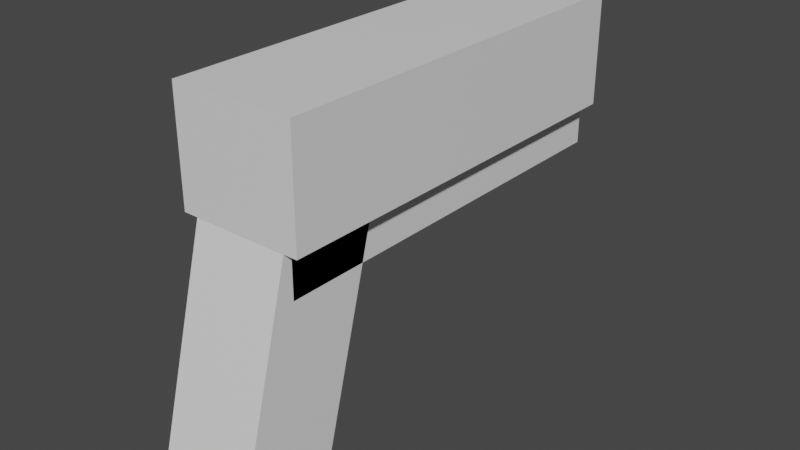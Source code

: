 # Source: pistol.blend  (saved by Blender 2.91.10; exported with 4.5.12 LTS)
import bpy
from mathutils import Matrix  # noqa: F401  (used for matrix-valued properties, if any)

bpy.ops.wm.read_factory_settings(use_empty=True)
scene = bpy.context.scene
scene.name = 'Scene'

# ---- collections
col_collection = bpy.data.collections.new('Collection'); scene.collection.children.link(col_collection)

# ---- materials (node trees are filled in below, after node groups)
mat_default_obj = bpy.data.materials.new('Default OBJ')
mat_default_obj.use_transparent_shadow = False

# ---- material node trees
mat_default_obj.use_nodes = True; mat_default_obj.node_tree.nodes.clear()
_N = mat_default_obj.node_tree.nodes; _L = mat_default_obj.node_tree.links
n0 = _N.new('ShaderNodeBsdfPrincipled'); n0.name = 'Principled BSDF'; n0.location = (10, 300)
n0.distribution = 'GGX'
n0.subsurface_method = 'BURLEY'
n0.inputs[3].default_value = 1.45
n0.inputs[27].default_value = (0.0, 0.0, 0.0, 1.0)
n0.inputs[28].default_value = 1.0
n1 = _N.new('ShaderNodeOutputMaterial'); n1.name = 'Material Output'; n1.location = (300, 300)
_L.new(n0.outputs[0], n1.inputs[0])
n1.is_active_output = True

# ---- world
world_world = bpy.data.worlds.new('World'); scene.world = world_world
world_world.use_nodes = True; world_world.node_tree.nodes.clear()
_N = world_world.node_tree.nodes; _L = world_world.node_tree.links
n0 = _N.new('ShaderNodeOutputWorld'); n0.name = 'World Output'; n0.location = (300, 300)
n1 = _N.new('ShaderNodeBackground'); n1.name = 'Background'; n1.location = (10, 300)
n1.inputs[0].default_value = (0.05088, 0.05088, 0.05088, 1.0)
_L.new(n1.outputs[0], n0.inputs[0])
n0.is_active_output = True
world_world.color = (0.05088, 0.05088, 0.05088)
world_world.use_sun_shadow = False
world_world.sun_shadow_jitter_overblur = 0.0

# ---- meshes
me_cube_001 = bpy.data.meshes.new('Cube.001')
me_cube_001.from_pydata([(-0.03, -0.06468, 0.04839), (-0.03, 0.08021, 0.009566), (-0.03, 0.06468, -0.04839), (-0.03, -0.08021, -0.009566), (0.03, 0.06468, -0.04839), (0.03, -0.08021, -0.009566), (0.03, 0.08021, 0.009566), (0.03, -0.06468, 0.04839)], [], [(0, 1, 2, 3), (3, 2, 4, 5), (5, 4, 6, 7), (7, 6, 1, 0), (3, 5, 7, 0), (4, 2, 1, 6)])
me_cube_001.polygons.foreach_set('use_smooth', [True] * 6)
_k = set([(0, 1), (0, 3), (0, 7), (1, 2), (1, 6), (2, 3), (2, 4), (3, 5), (4, 5), (4, 6), (5, 7), (6, 7)])
me_cube_001.attributes.new('sharp_edge', 'BOOLEAN', 'EDGE').data.foreach_set('value', [ (min(e.vertices), max(e.vertices)) in _k for e in me_cube_001.edges])
_uv = me_cube_001.uv_layers.new(name='UVMap')
_uv.uv.foreach_set('vector', [0.375, 0.0, 0.625, 0.0, 0.625, 0.25, 0.375, 0.25, 0.375, 0.25, 0.625, 0.25, 0.625, 0.5, 0.375, 0.5, 0.375, 0.5, 0.625, 0.5, 0.625, 0.75, 0.375, 0.75, 0.375, 0.75, 0.625, 0.75, 0.625, 1.0, 0.375, 1.0, 0.125, 0.5, 0.375, 0.5, 0.375, 0.75, 0.125, 0.75, 0.625, 0.5, 0.875, 0.5, 0.875, 0.75, 0.625, 0.75])
me_cube_001.materials.append(mat_default_obj)
me_cube_001.use_remesh_fix_poles = True
me_cube_001.use_remesh_preserve_attributes = False
me_cube_001.use_mirror_vertex_groups = False
me_cube_001.update()
me_cube_001.normals_split_custom_set([tuple(v) for v in zip(*[iter([-1.0, 0.0, 0.0, -1.0, 0.0, 0.0, -1.0, 0.0, 0.0, -1.0, 0.0, 0.0, 0.0, -0.2588, -0.9659, 0.0, -0.2588, -0.9659, 0.0, -0.2588, -0.9659, 0.0, -0.2588, -0.9659, 1.0, 0.0, 0.0, 1.0, 0.0, 0.0, 1.0, 0.0, 0.0, 1.0, 0.0, 0.0, 0.0, 0.2588, 0.9659, 0.0, 0.2588, 0.9659, 0.0, 0.2588, 0.9659, 0.0, 0.2588, 0.9659, 0.0, -0.9659, 0.2588, 0.0, -0.9659, 0.2588, 0.0, -0.9659, 0.2588, 0.0, -0.9659, 0.2588, 0.0, 0.9659, -0.2588, 0.0, 0.9659, -0.2588, 0.0, 0.9659, -0.2588, 0.0, 0.9659, -0.2588])] * 3)])
me_cube_002 = bpy.data.meshes.new('Cube.002')
me_cube_002.from_pydata([(-0.03, 0.03357, 0.009566), (-0.03, 0.1249, 0.009566), (-0.03, 0.1249, -0.2455), (-0.03, 0.03357, -0.2455), (0.03, 0.1249, -0.2455), (0.03, 0.03357, -0.2455), (0.03, 0.1249, 0.009566), (0.03, 0.03357, 0.009566)], [], [(0, 1, 2, 3), (3, 2, 4, 5), (5, 4, 6, 7), (7, 6, 1, 0), (3, 5, 7, 0), (4, 2, 1, 6)])
me_cube_002.polygons.foreach_set('use_smooth', [True] * 6)
_k = set([(0, 1), (0, 3), (0, 7), (1, 2), (1, 6), (2, 3), (2, 4), (3, 5), (4, 5), (4, 6), (5, 7), (6, 7)])
me_cube_002.attributes.new('sharp_edge', 'BOOLEAN', 'EDGE').data.foreach_set('value', [ (min(e.vertices), max(e.vertices)) in _k for e in me_cube_002.edges])
_uv = me_cube_002.uv_layers.new(name='UVMap')
_uv.uv.foreach_set('vector', [0.375, 0.0, 0.625, 0.0, 0.625, 0.25, 0.375, 0.25, 0.375, 0.25, 0.625, 0.25, 0.625, 0.5, 0.375, 0.5, 0.375, 0.5, 0.625, 0.5, 0.625, 0.75, 0.375, 0.75, 0.375, 0.75, 0.625, 0.75, 0.625, 1.0, 0.375, 1.0, 0.125, 0.5, 0.375, 0.5, 0.375, 0.75, 0.125, 0.75, 0.625, 0.5, 0.875, 0.5, 0.875, 0.75, 0.625, 0.75])
me_cube_002.materials.append(mat_default_obj)
me_cube_002.use_remesh_fix_poles = True
me_cube_002.use_remesh_preserve_attributes = False
me_cube_002.use_mirror_vertex_groups = False
me_cube_002.update()
me_cube_002.normals_split_custom_set([tuple(v) for v in zip(*[iter([-1.0, 0.0, 0.0, -1.0, 0.0, 0.0, -1.0, 0.0, 0.0, -1.0, 0.0, 0.0, 0.0, 0.0, -1.0, 0.0, 0.0, -1.0, 0.0, 0.0, -1.0, 0.0, 0.0, -1.0, 1.0, 0.0, 0.0, 1.0, 0.0, 0.0, 1.0, 0.0, 0.0, 1.0, 0.0, 0.0, 0.0, 0.0, 1.0, 0.0, 0.0, 1.0, 0.0, 0.0, 1.0, 0.0, 0.0, 1.0, 0.0, -1.0, 0.0, 0.0, -1.0, 0.0, 0.0, -1.0, 0.0, 0.0, -1.0, 0.0, 0.0, 1.0, 0.0, 0.0, 1.0, 0.0, 0.0, 1.0, 0.0, 0.0, 1.0, 0.0])] * 3)])
me_cylinder = bpy.data.meshes.new('Cylinder')
me_cylinder.from_pydata([(0.0, 0.113, -0.2605), (0.0, 0.113, -0.2305), (0.004097, 0.1126, -0.2305), (0.004097, 0.1126, -0.2605), (0.008036, 0.1114, -0.2305), (0.008036, 0.1114, -0.2605), (0.01167, 0.1095, -0.2305), (0.01167, 0.1095, -0.2605), (0.01485, 0.1069, -0.2305), (0.01485, 0.1069, -0.2605), (0.01746, 0.1037, -0.2305), (0.01746, 0.1037, -0.2605), (0.0194, 0.1001, -0.2305), (0.0194, 0.1001, -0.2605), (0.0206, 0.09613, -0.2305), (0.0206, 0.09613, -0.2605), (0.021, 0.09203, -0.2305), (0.021, 0.09203, -0.2605), (0.0206, 0.08794, -0.2305), (0.0206, 0.08794, -0.2605), (0.0194, 0.084, -0.2305), (0.0194, 0.084, -0.2605), (0.01746, 0.08037, -0.2305), (0.01746, 0.08037, -0.2605), (0.01485, 0.07718, -0.2305), (0.01485, 0.07718, -0.2605), (0.01167, 0.07457, -0.2305), (0.01167, 0.07457, -0.2605), (0.008036, 0.07263, -0.2305), (0.008036, 0.07263, -0.2605), (0.004097, 0.07144, -0.2305), (0.004097, 0.07144, -0.2605), (0.0, 0.07103, -0.2305), (0.0, 0.07103, -0.2605), (-0.004097, 0.07144, -0.2305), (-0.004097, 0.07144, -0.2605), (-0.008036, 0.07263, -0.2305), (-0.008036, 0.07263, -0.2605), (-0.01167, 0.07457, -0.2305), (-0.01167, 0.07457, -0.2605), (-0.01485, 0.07718, -0.2305), (-0.01485, 0.07718, -0.2605), (-0.01746, 0.08037, -0.2305), (-0.01746, 0.08037, -0.2605), (-0.0194, 0.084, -0.2305), (-0.0194, 0.084, -0.2605), (-0.0206, 0.08794, -0.2305), (-0.0206, 0.08794, -0.2605), (-0.021, 0.09203, -0.2305), (-0.021, 0.09203, -0.2605), (-0.0206, 0.09613, -0.2305), (-0.0206, 0.09613, -0.2605), (-0.0194, 0.1001, -0.2305), (-0.0194, 0.1001, -0.2605), (-0.01746, 0.1037, -0.2305), (-0.01746, 0.1037, -0.2605), (-0.01485, 0.1069, -0.2305), (-0.01485, 0.1069, -0.2605), (-0.01167, 0.1095, -0.2305), (-0.01167, 0.1095, -0.2605), (-0.008036, 0.1114, -0.2305), (-0.008036, 0.1114, -0.2605), (-0.004097, 0.1126, -0.2305), (-0.004097, 0.1126, -0.2605)], [], [(0, 1, 2, 3), (3, 2, 4, 5), (5, 4, 6, 7), (7, 6, 8, 9), (9, 8, 10, 11), (11, 10, 12, 13), (13, 12, 14, 15), (15, 14, 16, 17), (17, 16, 18, 19), (19, 18, 20, 21), (21, 20, 22, 23), (23, 22, 24, 25), (25, 24, 26, 27), (27, 26, 28, 29), (29, 28, 30, 31), (31, 30, 32, 33), (33, 32, 34, 35), (35, 34, 36, 37), (37, 36, 38, 39), (39, 38, 40, 41), (41, 40, 42, 43), (43, 42, 44, 45), (45, 44, 46, 47), (47, 46, 48, 49), (49, 48, 50, 51), (51, 50, 52, 53), (53, 52, 54, 55), (55, 54, 56, 57), (57, 56, 58, 59), (59, 58, 60, 61), (2, 1, 62, 60, 58, 56, 54, 52, 50, 48, 46, 44, 42, 40, 38, 36, 34, 32, 30, 28, 26, 24, 22, 20, 18, 16, 14, 12, 10, 8, 6, 4), (61, 60, 62, 63), (63, 62, 1, 0), (0, 3, 5, 7, 9, 11, 13, 15, 17, 19, 21, 23, 25, 27, 29, 31, 33, 35, 37, 39, 41, 43, 45, 47, 49, 51, 53, 55, 57, 59, 61, 63)])
me_cylinder.polygons.foreach_set('use_smooth', [True] * 34)
_k = set([(0, 1), (0, 3), (0, 63), (1, 2), (1, 62), (2, 3), (2, 4), (3, 5), (4, 5), (4, 6), (5, 7), (6, 7), (6, 8), (7, 9), (8, 9), (8, 10), (9, 11), (10, 11), (10, 12), (11, 13), (12, 13), (12, 14), (13, 15), (14, 15), (14, 16), (15, 17), (16, 17), (16, 18), (17, 19), (18, 19), (18, 20), (19, 21), (20, 21), (20, 22), (21, 23), (22, 23), (22, 24), (23, 25), (24, 25), (24, 26), (25, 27), (26, 27), (26, 28), (27, 29), (28, 29), (28, 30), (29, 31), (30, 31), (30, 32), (31, 33), (32, 33), (32, 34), (33, 35), (34, 35), (34, 36), (35, 37), (36, 37), (36, 38), (37, 39), (38, 39), (38, 40), (39, 41), (40, 41), (40, 42), (41, 43), (42, 43), (42, 44), (43, 45), (44, 45), (44, 46), (45, 47), (46, 47), (46, 48), (47, 49), (48, 49), (48, 50), (49, 51), (50, 51), (50, 52), (51, 53), (52, 53), (52, 54), (53, 55), (54, 55), (54, 56), (55, 57), (56, 57), (56, 58), (57, 59), (58, 59), (58, 60), (59, 61), (60, 61), (60, 62), (61, 63), (62, 63)])
me_cylinder.attributes.new('sharp_edge', 'BOOLEAN', 'EDGE').data.foreach_set('value', [ (min(e.vertices), max(e.vertices)) in _k for e in me_cylinder.edges])
_uv = me_cylinder.uv_layers.new(name='UVMap')
_uv.uv.foreach_set('vector', [1.0, 0.5, 1.0, 1.0, 0.9688, 1.0, 0.9688, 0.5, 0.9688, 0.5, 0.9688, 1.0, 0.9375, 1.0, 0.9375, 0.5, 0.9375, 0.5, 0.9375, 1.0, 0.9062, 1.0, 0.9062, 0.5, 0.9062, 0.5, 0.9062, 1.0, 0.875, 1.0, 0.875, 0.5, 0.875, 0.5, 0.875, 1.0, 0.8438, 1.0, 0.8438, 0.5, 0.8438, 0.5, 0.8438, 1.0, 0.8125, 1.0, 0.8125, 0.5, 0.8125, 0.5, 0.8125, 1.0, 0.7812, 1.0, 0.7812, 0.5, 0.7812, 0.5, 0.7812, 1.0, 0.75, 1.0, 0.75, 0.5, 0.75, 0.5, 0.75, 1.0, 0.7188, 1.0, 0.7188, 0.5, 0.7188, 0.5, 0.7188, 1.0, 0.6875, 1.0, 0.6875, 0.5, 0.6875, 0.5, 0.6875, 1.0, 0.6562, 1.0, 0.6562, 0.5, 0.6562, 0.5, 0.6562, 1.0, 0.625, 1.0, 0.625, 0.5, 0.625, 0.5, 0.625, 1.0, 0.5938, 1.0, 0.5938, 0.5, 0.5938, 0.5, 0.5938, 1.0, 0.5625, 1.0, 0.5625, 0.5, 0.5625, 0.5, 0.5625, 1.0, 0.5312, 1.0, 0.5312, 0.5, 0.5312, 0.5, 0.5312, 1.0, 0.5, 1.0, 0.5, 0.5, 0.5, 0.5, 0.5, 1.0, 0.4688, 1.0, 0.4688, 0.5, 0.4688, 0.5, 0.4688, 1.0, 0.4375, 1.0, 0.4375, 0.5, 0.4375, 0.5, 0.4375, 1.0, 0.4062, 1.0, 0.4062, 0.5, 0.4062, 0.5, 0.4062, 1.0, 0.375, 1.0, 0.375, 0.5, 0.375, 0.5, 0.375, 1.0, 0.3438, 1.0, 0.3438, 0.5, 0.3438, 0.5, 0.3438, 1.0, 0.3125, 1.0, 0.3125, 0.5, 0.3125, 0.5, 0.3125, 1.0, 0.2812, 1.0, 0.2812, 0.5, 0.2812, 0.5, 0.2812, 1.0, 0.25, 1.0, 0.25, 0.5, 0.25, 0.5, 0.25, 1.0, 0.2188, 1.0, 0.2188, 0.5, 0.2188, 0.5, 0.2188, 1.0, 0.1875, 1.0, 0.1875, 0.5, 0.1875, 0.5, 0.1875, 1.0, 0.1562, 1.0, 0.1562, 0.5, 0.1562, 0.5, 0.1562, 1.0, 0.125, 1.0, 0.125, 0.5, 0.125, 0.5, 0.125, 1.0, 0.09375, 1.0, 0.09375, 0.5, 0.09375, 0.5, 0.09375, 1.0, 0.0625, 1.0, 0.0625, 0.5, 0.2968, 0.4854, 0.25, 0.49, 0.2032, 0.4854, 0.1582, 0.4717, 0.1167, 0.4496, 0.08029, 0.4197, 0.05045, 0.3833, 0.02827, 0.3418, 0.01461, 0.2968, 0.01, 0.25, 0.01461, 0.2032, 0.02827, 0.1582, 0.05045, 0.1167, 0.08029, 0.08029, 0.1167, 0.05045, 0.1582, 0.02827, 0.2032, 0.01461, 0.25, 0.01, 0.2968, 0.01461, 0.3418, 0.02827, 0.3833, 0.05045, 0.4197, 0.08029, 0.4496, 0.1167, 0.4717, 0.1582, 0.4854, 0.2032, 0.49, 0.25, 0.4854, 0.2968, 0.4717, 0.3418, 0.4496, 0.3833, 0.4197, 0.4197, 0.3833, 0.4496, 0.3418, 0.4717, 0.0625, 0.5, 0.0625, 1.0, 0.03125, 1.0, 0.03125, 0.5, 0.03125, 0.5, 0.03125, 1.0, 0.0, 1.0, 0.0, 0.5, 0.75, 0.49, 0.7968, 0.4854, 0.8418, 0.4717, 0.8833, 0.4496, 0.9197, 0.4197, 0.9496, 0.3833, 0.9717, 0.3418, 0.9854, 0.2968, 0.99, 0.25, 0.9854, 0.2032, 0.9717, 0.1582, 0.9496, 0.1167, 0.9197, 0.08029, 0.8833, 0.05045, 0.8418, 0.02827, 0.7968, 0.01461, 0.75, 0.01, 0.7032, 0.01461, 0.6582, 0.02827, 0.6167, 0.05045, 0.5803, 0.08029, 0.5504, 0.1167, 0.5283, 0.1582, 0.5146, 0.2032, 0.51, 0.25, 0.5146, 0.2968, 0.5283, 0.3418, 0.5504, 0.3833, 0.5803, 0.4197, 0.6167, 0.4496, 0.6582, 0.4717, 0.7032, 0.4854])
me_cylinder.materials.append(mat_default_obj)
me_cylinder.use_remesh_fix_poles = True
me_cylinder.use_remesh_preserve_attributes = False
me_cylinder.use_mirror_vertex_groups = False
me_cylinder.update()
me_cylinder.normals_split_custom_set([tuple(v) for v in zip(*[iter([0.09789, 0.9952, 0.0, 0.09789, 0.9952, 0.0, 0.09789, 0.9952, 0.0, 0.09789, 0.9952, 0.0, 0.2903, 0.9569, 0.0, 0.2903, 0.9569, 0.0, 0.2903, 0.9569, 0.0, 0.2903, 0.9569, 0.0, 0.4714, 0.8819, 0.0, 0.4714, 0.8819, 0.0, 0.4714, 0.8819, 0.0, 0.4714, 0.8819, 0.0, 0.6343, 0.7731, 0.0, 0.6343, 0.7731, 0.0, 0.6343, 0.7731, 0.0, 0.6343, 0.7731, 0.0, 0.773, 0.6344, 0.0, 0.773, 0.6344, 0.0, 0.773, 0.6344, 0.0, 0.773, 0.6344, 0.0, 0.8819, 0.4713, 0.0, 0.8819, 0.4713, 0.0, 0.8819, 0.4713, 0.0, 0.8819, 0.4713, 0.0, 0.957, 0.2902, 0.0, 0.957, 0.2902, 0.0, 0.957, 0.2902, 0.0, 0.957, 0.2902, 0.0, 0.9952, 0.09813, 0.0, 0.9952, 0.09813, 0.0, 0.9952, 0.09813, 0.0, 0.9952, 0.09813, 0.0, 0.9952, -0.09816, 0.0, 0.9952, -0.09816, 0.0, 0.9952, -0.09816, 0.0, 0.9952, -0.09816, 0.0, 0.957, -0.2902, 0.0, 0.957, -0.2902, 0.0, 0.957, -0.2902, 0.0, 0.957, -0.2902, 0.0, 0.882, -0.4712, 0.0, 0.882, -0.4712, 0.0, 0.882, -0.4712, 0.0, 0.882, -0.4712, 0.0, 0.7729, -0.6345, 0.0, 0.7729, -0.6345, 0.0, 0.7729, -0.6345, 0.0, 0.7729, -0.6345, 0.0, 0.6343, -0.7731, 0.0, 0.6343, -0.7731, 0.0, 0.6343, -0.7731, 0.0, 0.6343, -0.7731, 0.0, 0.4714, -0.8819, 0.0, 0.4714, -0.8819, 0.0, 0.4714, -0.8819, 0.0, 0.4714, -0.8819, 0.0, 0.2903, -0.9569, 0.0, 0.2903, -0.9569, 0.0, 0.2903, -0.9569, 0.0, 0.2903, -0.9569, 0.0, 0.09813, -0.9952, 0.0, 0.09813, -0.9952, 0.0, 0.09813, -0.9952, 0.0, 0.09813, -0.9952, 0.0, -0.09813, -0.9952, 0.0, -0.09813, -0.9952, 0.0, -0.09813, -0.9952, 0.0, -0.09813, -0.9952, 0.0, -0.2903, -0.9569, 0.0, -0.2903, -0.9569, 0.0, -0.2903, -0.9569, 0.0, -0.2903, -0.9569, 0.0, -0.4714, -0.8819, 0.0, -0.4714, -0.8819, 0.0, -0.4714, -0.8819, 0.0, -0.4714, -0.8819, 0.0, -0.6343, -0.7731, 0.0, -0.6343, -0.7731, 0.0, -0.6343, -0.7731, 0.0, -0.6343, -0.7731, 0.0, -0.7729, -0.6345, 0.0, -0.7729, -0.6345, 0.0, -0.7729, -0.6345, 0.0, -0.7729, -0.6345, 0.0, -0.882, -0.4712, 0.0, -0.882, -0.4712, 0.0, -0.882, -0.4712, 0.0, -0.882, -0.4712, 0.0, -0.957, -0.2902, 0.0, -0.957, -0.2902, 0.0, -0.957, -0.2902, 0.0, -0.957, -0.2902, 0.0, -0.9952, -0.09816, 0.0, -0.9952, -0.09816, 0.0, -0.9952, -0.09816, 0.0, -0.9952, -0.09816, 0.0, -0.9952, 0.09813, 0.0, -0.9952, 0.09813, 0.0, -0.9952, 0.09813, 0.0, -0.9952, 0.09813, 0.0, -0.957, 0.2902, 0.0, -0.957, 0.2902, 0.0, -0.957, 0.2902, 0.0, -0.957, 0.2902, 0.0, -0.8819, 0.4713, 0.0, -0.8819, 0.4713, 0.0, -0.8819, 0.4713, 0.0, -0.8819, 0.4713, 0.0, -0.773, 0.6344, 0.0, -0.773, 0.6344, 0.0, -0.773, 0.6344, 0.0, -0.773, 0.6344, 0.0, -0.6343, 0.7731, 0.0, -0.6343, 0.7731, 0.0, -0.6343, 0.7731, 0.0, -0.6343, 0.7731, 0.0, -0.4714, 0.8819, 0.0, -0.4714, 0.8819, 0.0, -0.4714, 0.8819, 0.0, -0.4714, 0.8819, 0.0, -1.691e-07, 0.0, 1.0, -1.691e-07, 0.0, 1.0, -1.691e-07, 0.0, 1.0, -1.691e-07, 0.0, 1.0, -1.691e-07, 0.0, 1.0, -1.691e-07, 0.0, 1.0, -1.691e-07, 0.0, 1.0, -1.691e-07, 0.0, 1.0, -1.691e-07, 0.0, 1.0, -1.691e-07, 0.0, 1.0, -1.691e-07, 0.0, 1.0, -1.691e-07, 0.0, 1.0, -1.691e-07, 0.0, 1.0, -1.691e-07, 0.0, 1.0, -1.691e-07, 0.0, 1.0, -1.691e-07, 0.0, 1.0, -1.691e-07, 0.0, 1.0, -1.691e-07, 0.0, 1.0, -1.691e-07, 0.0, 1.0, -1.691e-07, 0.0, 1.0, -1.691e-07, 0.0, 1.0, -1.691e-07, 0.0, 1.0, -1.691e-07, 0.0, 1.0, -1.691e-07, 0.0, 1.0, -1.691e-07, 0.0, 1.0, -1.691e-07, 0.0, 1.0, -1.691e-07, 0.0, 1.0, -1.691e-07, 0.0, 1.0, -1.691e-07, 0.0, 1.0, -1.691e-07, 0.0, 1.0, -1.691e-07, 0.0, 1.0, -1.691e-07, 0.0, 1.0, -0.2903, 0.9569, 0.0, -0.2903, 0.9569, 0.0, -0.2903, 0.9569, 0.0, -0.2903, 0.9569, 0.0, -0.09789, 0.9952, 0.0, -0.09789, 0.9952, 0.0, -0.09789, 0.9952, 0.0, -0.09789, 0.9952, 0.0, 1.903e-07, 0.0, -1.0, 1.903e-07, 0.0, -1.0, 1.903e-07, 0.0, -1.0, 1.903e-07, 0.0, -1.0, 1.903e-07, 0.0, -1.0, 1.903e-07, 0.0, -1.0, 1.903e-07, 0.0, -1.0, 1.903e-07, 0.0, -1.0, 1.903e-07, 0.0, -1.0, 1.903e-07, 0.0, -1.0, 1.903e-07, 0.0, -1.0, 1.903e-07, 0.0, -1.0, 1.903e-07, 0.0, -1.0, 1.903e-07, 0.0, -1.0, 1.903e-07, 0.0, -1.0, 1.903e-07, 0.0, -1.0, 1.903e-07, 0.0, -1.0, 1.903e-07, 0.0, -1.0, 1.903e-07, 0.0, -1.0, 1.903e-07, 0.0, -1.0, 1.903e-07, 0.0, -1.0, 1.903e-07, 0.0, -1.0, 1.903e-07, 0.0, -1.0, 1.903e-07, 0.0, -1.0, 1.903e-07, 0.0, -1.0, 1.903e-07, 0.0, -1.0, 1.903e-07, 0.0, -1.0, 1.903e-07, 0.0, -1.0, 1.903e-07, 0.0, -1.0, 1.903e-07, 0.0, -1.0, 1.903e-07, 0.0, -1.0, 1.903e-07, 0.0, -1.0])] * 3)])
me_cube_003 = bpy.data.meshes.new('Cube.003')
me_cube_003.from_pydata([(-0.039, 0.06142, 0.01492), (-0.039, 0.1313, 0.01492), (-0.039, 0.1313, -0.2455), (-0.039, 0.06142, -0.2455), (0.039, 0.1313, -0.2455), (0.039, 0.06142, -0.2455), (0.039, 0.1313, 0.01492), (0.039, 0.06142, 0.01492)], [], [(0, 1, 2, 3), (3, 2, 4, 5), (5, 4, 6, 7), (7, 6, 1, 0), (3, 5, 7, 0), (4, 2, 1, 6)])
me_cube_003.polygons.foreach_set('use_smooth', [True] * 6)
_k = set([(0, 1), (0, 3), (0, 7), (1, 2), (1, 6), (2, 3), (2, 4), (3, 5), (4, 5), (4, 6), (5, 7), (6, 7)])
me_cube_003.attributes.new('sharp_edge', 'BOOLEAN', 'EDGE').data.foreach_set('value', [ (min(e.vertices), max(e.vertices)) in _k for e in me_cube_003.edges])
_uv = me_cube_003.uv_layers.new(name='UVMap')
_uv.uv.foreach_set('vector', [0.375, 0.0, 0.625, 0.0, 0.625, 0.25, 0.375, 0.25, 0.375, 0.25, 0.625, 0.25, 0.625, 0.5, 0.375, 0.5, 0.375, 0.5, 0.625, 0.5, 0.625, 0.75, 0.375, 0.75, 0.375, 0.75, 0.625, 0.75, 0.625, 1.0, 0.375, 1.0, 0.125, 0.5, 0.375, 0.5, 0.375, 0.75, 0.125, 0.75, 0.625, 0.5, 0.875, 0.5, 0.875, 0.75, 0.625, 0.75])
me_cube_003.materials.append(mat_default_obj)
me_cube_003.use_remesh_fix_poles = True
me_cube_003.use_remesh_preserve_attributes = False
me_cube_003.use_mirror_vertex_groups = False
me_cube_003.update()
me_cube_003.normals_split_custom_set([tuple(v) for v in zip(*[iter([-1.0, 0.0, 0.0, -1.0, 0.0, 0.0, -1.0, 0.0, 0.0, -1.0, 0.0, 0.0, 0.0, 0.0, -1.0, 0.0, 0.0, -1.0, 0.0, 0.0, -1.0, 0.0, 0.0, -1.0, 1.0, 0.0, 0.0, 1.0, 0.0, 0.0, 1.0, 0.0, 0.0, 1.0, 0.0, 0.0, 0.0, 0.0, 1.0, 0.0, 0.0, 1.0, 0.0, 0.0, 1.0, 0.0, 0.0, 1.0, 0.0, -1.0, 0.0, 0.0, -1.0, 0.0, 0.0, -1.0, 0.0, 0.0, -1.0, 0.0, 0.0, 1.0, 0.0, 0.0, 1.0, 0.0, 0.0, 1.0, 0.0, 0.0, 1.0, 0.0])] * 3)])
me_cube_004 = bpy.data.meshes.new('Cube.004')
me_cube_004.from_pydata([(-0.03, -0.08722, 0.05459), (-0.03, 0.08021, 0.009566), (-0.03, 0.06468, -0.04839), (-0.03, -0.1028, -0.003367), (0.03, 0.06468, -0.04839), (0.03, -0.1028, -0.003367), (0.03, 0.08021, 0.009566), (0.03, -0.08722, 0.05459)], [], [(0, 1, 2, 3), (3, 2, 4, 5), (5, 4, 6, 7), (7, 6, 1, 0), (3, 5, 7, 0), (4, 2, 1, 6)])
me_cube_004.polygons.foreach_set('use_smooth', [True] * 6)
_k = set([(0, 1), (0, 3), (0, 7), (1, 2), (1, 6), (2, 3), (2, 4), (3, 5), (4, 5), (4, 6), (5, 7), (6, 7)])
me_cube_004.attributes.new('sharp_edge', 'BOOLEAN', 'EDGE').data.foreach_set('value', [ (min(e.vertices), max(e.vertices)) in _k for e in me_cube_004.edges])
_uv = me_cube_004.uv_layers.new(name='UVMap')
_uv.uv.foreach_set('vector', [0.375, 0.0, 0.625, 0.0, 0.625, 0.25, 0.375, 0.25, 0.375, 0.25, 0.625, 0.25, 0.625, 0.5, 0.375, 0.5, 0.375, 0.5, 0.625, 0.5, 0.625, 0.75, 0.375, 0.75, 0.375, 0.75, 0.625, 0.75, 0.625, 1.0, 0.375, 1.0, 0.125, 0.5, 0.375, 0.5, 0.375, 0.75, 0.125, 0.75, 0.625, 0.5, 0.875, 0.5, 0.875, 0.75, 0.625, 0.75])
me_cube_004.materials.append(mat_default_obj)
me_cube_004.use_remesh_fix_poles = True
me_cube_004.use_remesh_preserve_attributes = False
me_cube_004.use_mirror_vertex_groups = False
me_cube_004.update()
me_cube_004.normals_split_custom_set([tuple(v) for v in zip(*[iter([-1.0, 1.119e-08, 0.0, -1.0, 1.119e-08, 0.0, -1.0, 1.119e-08, 0.0, -1.0, 1.119e-08, 0.0, 0.0, -0.2597, -0.9657, 0.0, -0.2597, -0.9657, 0.0, -0.2597, -0.9657, 0.0, -0.2597, -0.9657, 1.0, 2.238e-08, 0.0, 1.0, 2.238e-08, 0.0, 1.0, 2.238e-08, 0.0, 1.0, 2.238e-08, 0.0, 0.0, 0.2597, 0.9657, 0.0, 0.2597, 0.9657, 0.0, 0.2597, 0.9657, 0.0, 0.2597, 0.9657, 0.0, -0.9659, 0.2588, 0.0, -0.9659, 0.2588, 0.0, -0.9659, 0.2588, 0.0, -0.9659, 0.2588, 0.0, 0.9659, -0.2588, 0.0, 0.9659, -0.2588, 0.0, 0.9659, -0.2588, 0.0, 0.9659, -0.2588])] * 3)])
arm_armature = bpy.data.armatures.new('Armature')  # bones are not reproduced

# ---- objects
ob_cube_001 = bpy.data.objects.new('Cube.001', me_cube_001)
ob_cube_002 = bpy.data.objects.new('Cube.002', me_cube_002)
ob_cylinder = bpy.data.objects.new('Cylinder', me_cylinder)
ob_cube_003 = bpy.data.objects.new('Cube.003', me_cube_003)
ob_cube_004 = bpy.data.objects.new('Cube.004', me_cube_004)
ob_armature = bpy.data.objects.new('Armature', arm_armature)

# ---- transforms, parenting, visibility, modifiers, constraints
ob_cube_001.parent = ob_armature
ob_cube_001.location = (0.0, 0.0, 0.0)
ob_cube_001.rotation_euler = (1.571, -0.0, 0.0)
ob_cube_001.lineart.crease_threshold = 0.0
_vg = ob_cube_001.vertex_groups.new(name='Bone')
for _i, _w in zip([0, 1, 2, 3, 4, 5, 6, 7], [1.0, 0.9972, 0.9997, 0.9999, 0.9999, 0.9996, 0.9994, 0.9985]): _vg.add([_i], _w, 'REPLACE')
_m = ob_cube_001.modifiers.new('Armature', 'ARMATURE')
_m.object = ob_armature
ob_cube_002.parent = ob_armature
ob_cube_002.location = (0.0, 0.0, 0.0)
ob_cube_002.rotation_euler = (1.571, -0.0, 0.0)
ob_cube_002.lineart.crease_threshold = 0.0
_vg = ob_cube_002.vertex_groups.new(name='Bone')
for _i, _w in zip([0, 1, 2, 3, 4, 5, 6, 7], [1.0, 0.9956, 0.9994, 0.9999, 1.0, 1.0, 0.9992, 0.9998]): _vg.add([_i], _w, 'REPLACE')
_m = ob_cube_002.modifiers.new('Armature', 'ARMATURE')
_m.object = ob_armature
ob_cylinder.parent = ob_armature
ob_cylinder.location = (0.0, 0.0, 0.0)
ob_cylinder.rotation_euler = (1.571, -0.0, 0.0)
ob_cylinder.lineart.crease_threshold = 0.0
_vg = ob_cylinder.vertex_groups.new(name='Bone')
_vg.add([0, 1, 2, 3, 4, 5, 6, 7, 8, 9, 10, 11, 12, 13, 14, 15, 16, 17, 18, 19, 20, 21, 22, 23, 24, 25, 26, 27, 28, 29, 30, 31, 32, 33, 34, 35, 36, 37, 38, 39, 40, 41, 42, 43, 44, 45, 46, 47, 48, 49, 50, 51, 52, 53, 54, 55, 56, 57, 58, 59, 60, 61, 62, 63], 1.0, 'REPLACE')
_m = ob_cylinder.modifiers.new('Armature', 'ARMATURE')
_m.object = ob_armature
ob_cube_003.parent = ob_armature
ob_cube_003.location = (0.0, 0.0, 0.0)
ob_cube_003.rotation_euler = (1.571, -0.0, 0.0)
ob_cube_003.lineart.crease_threshold = 0.0
_vg = ob_cube_003.vertex_groups.new(name='Bone')
_vg = ob_cube_003.vertex_groups.new(name='Bone.001')
_vg.add([0, 1, 2, 3, 4, 5, 6, 7], 1.0, 'REPLACE')
_vg = ob_cube_003.vertex_groups.new(name='Bone.002')
for _i, _w in zip([0, 1, 2, 3, 4, 5, 6, 7], [1.337e-10, 2.98e-09, 6.56e-09, 8.198e-09, 8.912e-12, 5.604e-08, 4.887e-10, 0.0]): _vg.add([_i], _w, 'REPLACE')
_m = ob_cube_003.modifiers.new('Armature', 'ARMATURE')
_m.object = ob_armature
ob_cube_004.parent = ob_armature
ob_cube_004.location = (0.0, 0.0, 0.0)
ob_cube_004.rotation_euler = (1.571, -0.0, 0.0)
ob_cube_004.scale = (0.9, 0.9, 0.9)
ob_cube_004.lineart.crease_threshold = 0.0
_vg = ob_cube_004.vertex_groups.new(name='Group')
for _i, _w in zip([0, 1, 2, 3, 4, 5, 6, 7], [0.0, 0.0, 0.0, 0.0, 0.0, 0.0, 0.0, 0.0]): _vg.add([_i], _w, 'REPLACE')
_vg = ob_cube_004.vertex_groups.new(name='Bone.002')
for _i, _w in zip([0, 1, 2, 3, 4, 5, 6, 7], [1.0, 1.0, 0.9996, 0.9994, 0.9998, 0.9995, 1.0, 1.0]): _vg.add([_i], _w, 'REPLACE')
_m = ob_cube_004.modifiers.new('Armature', 'ARMATURE')
_m.object = ob_armature
ob_armature.location = (0.0, 0.0, 0.0)
ob_armature.show_in_front = True
ob_armature.lineart.crease_threshold = 0.0

# ---- collection membership
col_collection.objects.link(ob_cube_001)
col_collection.objects.link(ob_cube_002)
col_collection.objects.link(ob_cylinder)
col_collection.objects.link(ob_cube_003)
col_collection.objects.link(ob_cube_004)
col_collection.objects.link(ob_armature)

# ---- scene / render settings (as saved in the file)
scene.frame_start = 1; scene.frame_end = 250; scene.frame_set(1)
scene.render.engine = 'BLENDER_EEVEE_NEXT'
scene.render.fps = 30
scene.cycles.use_denoising = False
scene.cycles.samples = 128
scene.cycles.sampling_pattern = 'TABULATED_SOBOL'
scene.cycles.use_adaptive_sampling = False
scene.cycles.use_light_tree = False
scene.view_settings.view_transform = 'Filmic'
bpy.context.view_layer.update()

# ---- added for rendering (the .blend has no active camera and no usable light): camera, sun
cam_auto = bpy.data.cameras.new('AutoCamera')
cam_auto.lens = 50.0
cam_auto.sensor_width = 36.0
cam_auto.clip_end = 1000.0
ob_auto_camera = bpy.data.objects.new('AutoCamera', cam_auto)
scene.collection.objects.link(ob_auto_camera)
ob_auto_camera.location = (0.360753, -0.327234, 0.308034)
ob_auto_camera.rotation_euler = (1.09748, -7.21219e-08, 0.694738)
scene.camera = ob_auto_camera
light_auto_sun = bpy.data.lights.new('AutoSun', 'SUN')
light_auto_sun.energy = 3.0
light_auto_sun.angle = 0.0523599
ob_auto_sun = bpy.data.objects.new('AutoSun', light_auto_sun)
scene.collection.objects.link(ob_auto_sun)
ob_auto_sun.rotation_euler = (0.872665, 0.174533, 0.523599)
bpy.context.view_layer.update()
